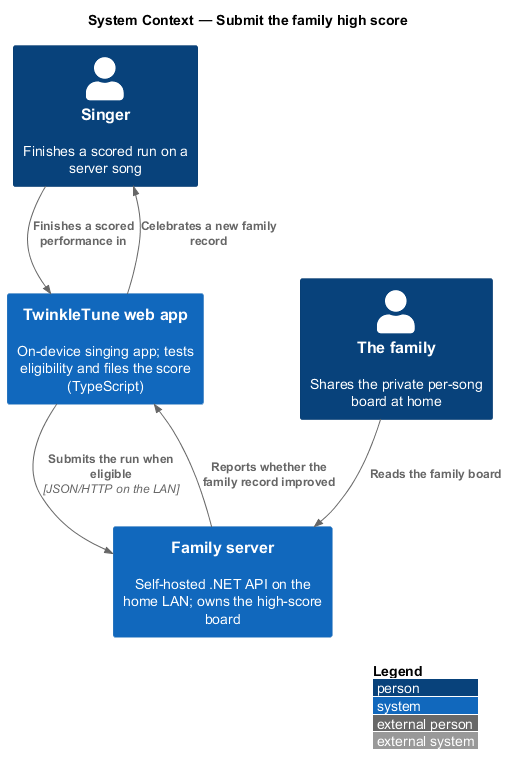

The diagram above was rendered by PlantUML. Its source (embedded in the PNG):
@startuml
!include <C4/C4_Context>
LAYOUT_WITH_LEGEND()
title System Context — Submit the family high score

Person(singer, "Singer", "Finishes a scored run on a server song")
Person(family, "The family", "Shares the private per-song board at home")
System(twinkle, "TwinkleTune web app", "On-device singing app; tests eligibility and files the score (TypeScript)")
System(server, "Family server", "Self-hosted .NET API on the home LAN; owns the high-score board")

Rel(singer, twinkle, "Finishes a scored performance in")
Rel(twinkle, server, "Submits the run when eligible", "JSON/HTTP on the LAN")
Rel(server, twinkle, "Reports whether the family record improved")
Rel(twinkle, singer, "Celebrates a new family record")
Rel(family, server, "Reads the family board")
@enduml